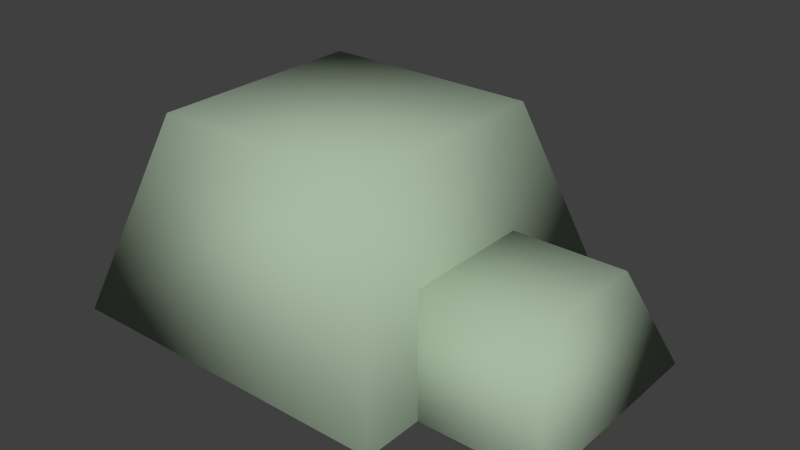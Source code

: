 # Source: rock_brown_03.blend  (saved by Blender 2.71.0; exported with 4.5.12 LTS)
import bpy
from mathutils import Matrix  # noqa: F401  (used for matrix-valued properties, if any)

bpy.ops.wm.read_factory_settings(use_empty=True)
scene = bpy.context.scene
scene.name = 'Scene'

# ---- collections
col_collection_1 = bpy.data.collections.new('Collection 1'); scene.collection.children.link(col_collection_1)

# ---- materials (node trees are filled in below, after node groups)
mat_lambert1_002 = bpy.data.materials.new('lambert1.002')
mat_lambert1_002.alpha_threshold = 0.0
mat_lambert1_002.use_transparent_shadow = False
mat_lambert1_002.diffuse_color = (0.3863, 0.4902, 0.3652, 1.0)
mat_lambert1_002.roughness = 0.5
mat_lambert1_002.line_color = (0.0, 0.0, 0.0, 1.0)

# ---- material node trees

# ---- world
world_world = bpy.data.worlds.new('World'); scene.world = world_world
world_world.color = (0.05088, 0.05088, 0.05088)
world_world.use_sun_shadow = False
world_world.sun_shadow_jitter_overblur = 0.0
world_world.cycles.sampling_method = 'MANUAL'
world_world.cycles.sample_map_resolution = 256

# ---- meshes
me_untitled_002 = bpy.data.meshes.new('Untitled.002')
me_untitled_002.from_pydata([(-0.7181, 0.0, 0.5312), (0.3442, 0.0, 0.5312), (-0.5306, 0.6003, 0.3436), (0.1566, 0.6003, 0.3436), (-0.5306, 0.6003, -0.3436), (0.1566, 0.6003, -0.3436), (-0.7181, 0.0, -0.5312), (0.3442, 0.0, -0.5312), (0.07752, 0.0, 0.3448), (0.7181, 0.0, 0.3448), (0.1906, 0.2943, 0.2317), (0.605, 0.2943, 0.2317), (0.1906, 0.2943, -0.1827), (0.605, 0.2943, -0.1827), (0.07752, 0.0, -0.2958), (0.7181, 0.0, -0.2958)], [], [(0, 1, 3, 2), (2, 3, 5, 4), (4, 5, 7, 6), (6, 7, 1, 0), (1, 7, 5, 3), (6, 0, 2, 4), (8, 9, 11, 10), (10, 11, 13, 12), (12, 13, 15, 14), (14, 15, 9, 8), (9, 15, 13, 11), (14, 8, 10, 12)])
me_untitled_002.polygons.foreach_set('use_smooth', [True] * 12)
_uv = me_untitled_002.uv_layers.new(name='map1')
_uv.uv.foreach_set('vector', [0.07293, 0.8359, 0.07259, 0.8359, 0.07259, 0.8355, 0.07293, 0.8355, 0.1966, 0.6093, 0.2509, 0.6093, 0.2509, 0.6637, 0.1966, 0.6637, 0.07293, 0.8352, 0.07259, 0.8352, 0.07259, 0.8348, 0.07293, 0.8348, 0.1749, 0.8067, 0.2348, 0.8067, 0.2348, 0.8666, 0.1749, 0.8666, 0.1115, 0.9724, 0.1074, 0.9724, 0.1074, 0.9683, 0.1115, 0.9683, 0.1196, 0.9724, 0.1156, 0.9724, 0.1156, 0.9683, 0.1196, 0.9683, 0.07293, 0.8359, 0.07259, 0.8359, 0.07259, 0.8355, 0.07293, 0.8355, 0.1966, 0.6093, 0.2509, 0.6093, 0.2509, 0.6637, 0.1966, 0.6637, 0.07293, 0.8352, 0.07259, 0.8352, 0.07259, 0.8348, 0.07293, 0.8348, 0.1749, 0.8067, 0.2348, 0.8067, 0.2348, 0.8666, 0.1749, 0.8666, 0.1115, 0.9724, 0.1074, 0.9724, 0.1074, 0.9683, 0.1115, 0.9683, 0.1196, 0.9724, 0.1156, 0.9724, 0.1156, 0.9683, 0.1196, 0.9683])
me_untitled_002.materials.append(mat_lambert1_002)
me_untitled_002.use_remesh_preserve_volume = False
me_untitled_002.use_remesh_preserve_attributes = False
me_untitled_002.use_mirror_vertex_groups = False
me_untitled_002.update()

# ---- objects
ob_rock_brown_03 = bpy.data.objects.new('rock_brown_03', me_untitled_002)

# ---- transforms, parenting, visibility, modifiers, constraints
ob_rock_brown_03.location = (0.0, 0.0, 0.0)
ob_rock_brown_03.rotation_euler = (1.571, -0.0, 0.0)
ob_rock_brown_03.color = (0.8, 0.8, 0.8, 1.0)
ob_rock_brown_03.lineart.crease_threshold = 0.0

# ---- collection membership
col_collection_1.objects.link(ob_rock_brown_03)

# ---- scene / render settings (as saved in the file)
scene.frame_start = 1; scene.frame_end = 250; scene.frame_set(1)
scene.render.engine = 'BLENDER_EEVEE_NEXT'
scene.render.resolution_percentage = 50
scene.render.dither_intensity = 0.0
scene.cycles.use_denoising = False
scene.cycles.samples = 10
scene.cycles.sampling_pattern = 'TABULATED_SOBOL'
scene.cycles.light_sampling_threshold = 0.0
scene.cycles.use_adaptive_sampling = False
scene.cycles.use_light_tree = False
scene.cycles.blur_glossy = 0.0
scene.cycles.volume_bounces = 1
scene.cycles.pixel_filter_type = 'GAUSSIAN'
scene.cycles.sample_clamp_indirect = 0.0
scene.view_settings.view_transform = 'Standard'
bpy.context.view_layer.update()

# ---- added for rendering (the .blend has no active camera and no usable light): camera, sun
cam_auto = bpy.data.cameras.new('AutoCamera')
cam_auto.lens = 50.0
cam_auto.sensor_width = 36.0
cam_auto.clip_end = 1000.0
ob_auto_camera = bpy.data.objects.new('AutoCamera', cam_auto)
scene.collection.objects.link(ob_auto_camera)
ob_auto_camera.location = (1.74366, -2.0924, 1.69507)
ob_auto_camera.rotation_euler = (1.09748, -7.21219e-08, 0.694738)
scene.camera = ob_auto_camera
light_auto_sun = bpy.data.lights.new('AutoSun', 'SUN')
light_auto_sun.energy = 3.0
light_auto_sun.angle = 0.0523599
ob_auto_sun = bpy.data.objects.new('AutoSun', light_auto_sun)
scene.collection.objects.link(ob_auto_sun)
ob_auto_sun.rotation_euler = (0.872665, 0.174533, 0.523599)
bpy.context.view_layer.update()
